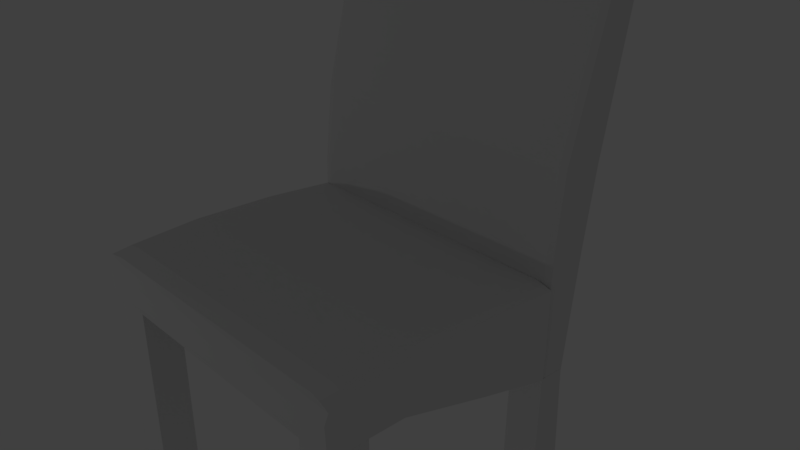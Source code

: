 # Source: chair_black2.blend  (saved by Blender 2.79.0; exported with 4.5.12 LTS)
import bpy
from mathutils import Matrix  # noqa: F401  (used for matrix-valued properties, if any)

bpy.ops.wm.read_factory_settings(use_empty=True)
scene = bpy.context.scene
scene.name = 'Scene'

# ---- collections
col_collection_1 = bpy.data.collections.new('Collection 1'); scene.collection.children.link(col_collection_1)

# ---- materials (node trees are filled in below, after node groups)
mat_material_003 = bpy.data.materials.new('Material.003')
mat_material_003.alpha_threshold = 0.0
mat_material_003.use_transparent_shadow = False
mat_material_003.roughness = 0.5
mat_material_001 = bpy.data.materials.new('Material.001')
mat_material_001.alpha_threshold = 0.0
mat_material_001.use_transparent_shadow = False
mat_material_001.roughness = 0.5

# ---- material node trees

# ---- world
world_world = bpy.data.worlds.new('World'); scene.world = world_world
world_world.color = (0.05088, 0.05088, 0.05088)
world_world.use_sun_shadow = False
world_world.sun_shadow_jitter_overblur = 0.0
world_world.cycles.sampling_method = 'MANUAL'

# ---- cameras
cam_camera = bpy.data.cameras.new('Camera')
cam_camera.clip_end = 100.0
cam_camera.lens = 35.0
cam_camera.sensor_width = 32.0
cam_camera.sensor_height = 18.0
cam_camera.ortho_scale = 7.314
cam_camera.dof.focus_distance = 0.0
cam_camera.dof.aperture_fstop = 128.0

# ---- lights
light_lamp = bpy.data.lights.new('Lamp', 'POINT')
light_lamp.transmission_factor = 0.0
light_lamp.cutoff_distance = 30.0
light_lamp.energy = 100.0
light_lamp.shadow_buffer_clip_start = 1.001
light_lamp.shadow_soft_size = 0.1
light_lamp.shadow_maximum_resolution = 0.006
light_lamp.use_absolute_resolution = True

# ---- meshes
me_cube_013 = bpy.data.meshes.new('Cube.013')
me_cube_013.from_pydata([(1.667, -2.043, -0.6143), (1.667, -2.004, 1.608), (1.667, -1.536, -0.6143), (1.682, -1.628, 1.634), (2.179, -2.043, -0.6143), (2.178, -2.005, 1.621), (2.179, -1.536, -0.6143), (2.179, -1.625, 1.607)], [], [(0, 2, 3, 1), (2, 6, 7, 3), (6, 4, 5, 7), (4, 0, 1, 5), (2, 0, 4, 6), (7, 5, 1, 3)])
me_cube_013.materials.append(mat_material_003)
me_cube_013.use_remesh_preserve_volume = False
me_cube_013.use_remesh_preserve_attributes = False
me_cube_013.use_mirror_vertex_groups = False
me_cube_013.update()
me_cube_010 = bpy.data.meshes.new('Cube.010')
me_cube_010.from_pydata([(1.667, -2.043, -0.6143), (1.667, -2.043, 2.371), (1.667, -1.536, -0.6143), (1.667, -1.536, 2.371), (2.179, -2.043, -0.6143), (2.179, -2.043, 2.371), (2.179, -1.536, -0.6143), (2.179, -1.536, 2.371)], [], [(0, 2, 3, 1), (2, 6, 7, 3), (6, 4, 5, 7), (4, 0, 1, 5), (2, 0, 4, 6), (7, 5, 1, 3)])
me_cube_010.materials.append(mat_material_003)
me_cube_010.use_remesh_preserve_volume = False
me_cube_010.use_remesh_preserve_attributes = False
me_cube_010.use_mirror_vertex_groups = False
me_cube_010.update()
me_cube_008 = bpy.data.meshes.new('Cube.008')
me_cube_008.from_pydata([(1.667, -2.043, -0.6143), (1.667, -2.004, 1.608), (1.667, -1.536, -0.6143), (1.682, -1.628, 1.634), (2.179, -2.043, -0.6143), (2.178, -2.005, 1.621), (2.179, -1.536, -0.6143), (2.179, -1.625, 1.607)], [], [(0, 2, 3, 1), (2, 6, 7, 3), (6, 4, 5, 7), (4, 0, 1, 5), (2, 0, 4, 6), (7, 5, 1, 3)])
me_cube_008.use_remesh_preserve_volume = False
me_cube_008.use_remesh_preserve_attributes = False
me_cube_008.use_mirror_vertex_groups = False
me_cube_008.update()
me_cube_007 = bpy.data.meshes.new('Cube.007')
me_cube_007.from_pydata([(1.667, -2.043, -0.6143), (1.667, -2.043, 2.371), (1.667, -1.536, -0.6143), (1.667, -1.536, 2.371), (2.179, -2.043, -0.6143), (2.179, -2.043, 2.371), (2.179, -1.536, -0.6143), (2.179, -1.536, 2.371)], [], [(0, 2, 3, 1), (2, 6, 7, 3), (6, 4, 5, 7), (4, 0, 1, 5), (2, 0, 4, 6), (7, 5, 1, 3)])
me_cube_007.materials.append(mat_material_003)
me_cube_007.use_remesh_preserve_volume = False
me_cube_007.use_remesh_preserve_attributes = False
me_cube_007.use_mirror_vertex_groups = False
me_cube_007.update()
me_cube_004 = bpy.data.meshes.new('Cube.004')
me_cube_004.from_pydata([(-2.106, -0.8882, -0.9882), (-2.106, 2.756, 0.9829), (-2.147, 0.6816, -1.003), (-2.147, 4.467, 0.9596), (2.133, -0.8832, -0.9931), (2.133, 3.079, 0.9781), (2.147, 0.6816, -1.0), (2.147, 4.502, 0.9538), (-2.106, -0.2455, -0.0005661), (-2.147, 2.033, -0.04532), (2.147, 2.155, -0.04835), (2.133, -0.3155, -0.009852), (-2.147, 1.415, -0.4051), (2.147, 1.506, -0.4197), (2.133, -0.7777, -0.3873), (-2.106, -0.7482, -0.3883), (-2.147, -0.0426, -1.0), (-2.147, 3.746, 0.9991), (2.147, -0.0426, -1.0), (2.147, 3.806, 0.9946), (2.147, 0.8064, -0.03188), (-2.147, 0.8144, -0.03866), (-2.147, 0.3243, -0.401), (2.147, 0.2547, -0.4064), (-2.0, 0.6816, -1.003), (-2.0, 4.468, 0.9594), (-2.0, -1.0, -1.0), (-2.0, 2.655, 0.9712), (-2.0, -0.3599, -0.01251), (-2.0, 2.037, -0.04542), (-2.0, 1.418, -0.4056), (-2.0, -0.8612, -0.3999), (-2.0, 3.748, 0.999), (-2.0, -0.0426, -1.0), (-2.147, -0.6495, -1.0), (2.147, 3.271, 0.9797), (2.147, 0.02122, -0.0223), (2.147, -0.4738, -0.3987), (-2.147, 3.047, 0.9814), (2.147, -0.6495, -1.0), (-2.147, 0.07167, -0.02199), (-2.147, -0.4264, -0.4004), (-2.0, 3.055, 0.9813), (-2.0, -0.6495, -1.0), (2.045, 4.501, 0.954), (2.045, -1.0, -1.0), (2.045, 2.152, -0.04828), (2.045, 1.504, -0.4193), (2.045, 3.804, 0.9947), (2.045, 0.6816, -1.0), (2.045, 2.955, 0.9712), (2.045, -0.4305, -0.01666), (2.045, -0.8937, -0.3944), (2.045, -0.0426, -1.0), (2.045, 3.266, 0.9798), (2.045, -0.6495, -1.0), (-1.0, -14.12, -0.7269), (-1.0, -15.37, -0.7269), (1.0, -13.78, -0.7292), (1.0, -15.4, -0.7269)], [], [(21, 17, 3, 9), (46, 44, 7, 10), (36, 35, 5, 11), (28, 27, 1, 8), (55, 39, 4, 45), (42, 38, 1, 27), (31, 28, 8, 15), (37, 36, 11, 14), (47, 46, 10, 13), (22, 21, 9, 12), (16, 22, 12, 2), (49, 47, 13, 6), (39, 37, 14, 4), (26, 31, 15, 0), (6, 13, 23, 18), (34, 41, 22, 16), (41, 40, 21, 22), (13, 10, 20, 23), (25, 3, 17, 32), (49, 6, 18, 53), (10, 7, 19, 20), (40, 38, 17, 21), (2, 24, 33, 16), (44, 25, 32, 48), (45, 52, 31, 26), (2, 12, 30, 24), (12, 9, 29, 30), (52, 51, 28, 31), (54, 42, 27, 50), (34, 43, 26, 0), (51, 50, 27, 28), (9, 3, 25, 29), (16, 33, 43, 34), (48, 32, 42, 54), (8, 1, 38, 40), (15, 8, 40, 41), (0, 15, 41, 34), (18, 23, 37, 39), (23, 20, 36, 37), (32, 17, 38, 42), (53, 18, 39, 55), (20, 19, 35, 36), (33, 53, 55, 43), (19, 48, 54, 35), (11, 5, 50, 51), (35, 54, 50, 5), (14, 11, 51, 52), (4, 14, 52, 45), (7, 44, 48, 19), (24, 49, 53, 33), (24, 30, 47, 49), (30, 29, 46, 47), (43, 55, 45, 26), (29, 25, 44, 46), (59, 57, 56, 58)])
me_cube_004.materials.append(mat_material_001)
me_cube_004.use_remesh_preserve_volume = False
me_cube_004.use_remesh_preserve_attributes = False
me_cube_004.use_mirror_vertex_groups = False
me_cube_004.update()
me_cube_003 = bpy.data.meshes.new('Cube.003')
me_cube_003.from_pydata([(-2.158, -2.443, -0.5776), (-2.17, -2.443, 0.04881), (-2.155, 1.012, -1.316), (-2.096, 1.012, 0.02377), (2.16, -2.443, -0.5776), (1.995, -2.41, 0.05586), (2.161, 0.9802, -1.327), (2.069, 0.9763, 0.02037), (-2.158, -2.495, -0.1871), (-2.157, 1.016, -0.2792), (2.16, 0.9912, -0.2792), (2.16, -2.487, -0.119), (-2.158, -2.195, -0.5736), (-2.096, -2.21, 0.1215), (2.16, -2.195, -0.5736), (2.069, -2.206, 0.1285), (2.16, -2.195, -0.127), (-2.158, -2.195, -0.2752), (-2.096, -1.229, 0.1683), (2.16, -1.418, -0.5948), (-2.158, -1.234, -0.2764), (-2.158, -1.358, -0.6148), (2.069, -1.21, 0.1809), (2.16, -1.314, -0.2209), (-2.157, 1.024, -0.4582), (2.162, 0.9903, -0.9212), (2.16, -2.473, -0.4222), (-2.158, -2.495, -0.4302), (-2.158, -2.195, -0.4542), (2.16, -2.195, -0.3949), (2.16, -1.377, -0.4453), (-2.158, -1.234, -0.4554), (-2.096, -0.01664, 0.1228), (2.16, -0.1042, -1.01), (-2.158, 0.0001261, -0.278), (-2.158, -0.06185, -1.025), (2.069, -0.009828, 0.1145), (2.16, -0.03556, -0.2533), (2.16, -0.07672, -0.7071), (-2.158, 0.0001261, -0.457), (1.927, 0.9527, -1.343), (1.927, 0.995, 0.03579), (1.927, -2.443, -0.5776), (1.853, -2.393, 0.07043), (1.927, -2.488, -0.1226), (1.927, 0.9912, -0.2792), (1.927, -2.187, 0.1431), (1.927, -2.195, -0.5736), (1.927, -1.415, -0.5959), (1.927, -1.192, 0.1952), (1.927, 0.9685, -0.8925), (1.927, -2.474, -0.4226), (1.927, 0.008993, 0.1299), (1.927, -0.1019, -1.01), (-1.912, 0.9776, -1.354), (-1.986, -2.418, 0.0633), (-1.912, -2.495, -0.1832), (-1.912, -2.195, -0.5736), (-1.912, -1.362, -0.6137), (-1.912, -2.494, -0.4297), (-1.912, -0.06426, -1.024), (-1.913, 1.011, 0.03735), (-1.912, -2.443, -0.5776), (-1.912, 0.9912, -0.2792), (-1.912, -2.187, 0.136), (-1.912, -1.205, 0.1831), (-1.912, 0.9898, -0.4844), (-1.912, 0.006956, 0.1364), (-2.156, 1.018, -0.9103), (2.162, 0.9823, -1.136), (2.16, -2.458, -0.4999), (-2.158, -2.195, -0.5139), (2.16, -2.195, -0.4843), (2.16, -1.397, -0.52), (-2.158, -1.296, -0.5351), (-2.158, -2.469, -0.5039), (-2.158, -0.03086, -0.7411), (2.16, -0.09044, -0.8583), (1.927, -2.459, -0.5001), (1.927, 0.9606, -1.118), (-1.912, 0.9837, -0.9192), (-1.912, -2.469, -0.5037), (-2.158, -2.454, -0.002108), (-2.159, 1.016, -0.02586), (2.16, 0.9944, -0.02672), (2.16, -2.43, 0.01776), (2.16, -2.188, 0.09013), (-2.158, -2.188, 0.05445), (2.16, -1.215, 0.1136), (-2.158, -1.211, 0.09183), (2.16, 0.0002994, 0.05395), (-2.158, 0.005503, 0.05496), (1.927, -2.431, 0.01669), (1.927, 0.9943, -0.02638), (-1.912, 0.9914, -0.02066), (-1.912, -2.452, -0.0009761)], [], [(91, 32, 3, 83), (93, 41, 7, 84), (86, 15, 5, 85), (95, 55, 1, 82), (47, 14, 4, 42), (64, 13, 1, 55), (59, 56, 8, 27), (29, 16, 11, 26), (50, 45, 10, 25), (39, 34, 9, 24), (27, 8, 17, 28), (30, 23, 16, 29), (65, 18, 13, 64), (48, 19, 14, 47), (88, 22, 15, 86), (82, 1, 13, 87), (90, 36, 22, 88), (53, 33, 19, 48), (67, 32, 18, 65), (38, 37, 23, 30), (28, 17, 20, 31), (87, 13, 18, 89), (71, 28, 31, 74), (77, 38, 30, 73), (73, 30, 29, 72), (75, 27, 28, 71), (76, 39, 24, 68), (79, 50, 25, 69), (72, 29, 26, 70), (81, 59, 27, 75), (74, 31, 39, 76), (69, 25, 38, 77), (25, 10, 37, 38), (61, 3, 32, 67), (40, 6, 33, 53), (84, 7, 36, 90), (31, 20, 34, 39), (89, 18, 32, 91), (54, 40, 53, 60), (7, 41, 52, 36), (70, 26, 51, 78), (80, 66, 50, 79), (36, 52, 49, 22), (60, 53, 48, 58), (58, 48, 47, 57), (22, 49, 46, 15), (66, 63, 45, 50), (26, 11, 44, 51), (15, 46, 43, 5), (57, 47, 42, 62), (85, 5, 43, 92), (94, 61, 41, 93), (83, 3, 61, 94), (12, 57, 62, 0), (24, 9, 63, 66), (21, 58, 57, 12), (35, 60, 58, 21), (68, 24, 66, 80), (2, 54, 60, 35), (41, 61, 67, 52), (78, 51, 59, 81), (52, 67, 65, 49), (49, 65, 64, 46), (51, 44, 56, 59), (46, 64, 55, 43), (92, 43, 55, 95), (42, 78, 81, 62), (2, 68, 80, 54), (54, 80, 79, 40), (4, 70, 78, 42), (6, 69, 77, 33), (21, 74, 76, 35), (62, 81, 75, 0), (14, 72, 70, 4), (40, 79, 69, 6), (35, 76, 68, 2), (0, 75, 71, 12), (19, 73, 72, 14), (33, 77, 73, 19), (12, 71, 74, 21), (44, 92, 95, 56), (9, 83, 94, 63), (63, 94, 93, 45), (11, 85, 92, 44), (20, 89, 91, 34), (10, 84, 90, 37), (17, 87, 89, 20), (37, 90, 88, 23), (8, 82, 87, 17), (23, 88, 86, 16), (56, 95, 82, 8), (16, 86, 85, 11), (45, 93, 84, 10), (34, 91, 83, 9)])
me_cube_003.materials.append(mat_material_001)
me_cube_003.use_remesh_preserve_volume = False
me_cube_003.use_remesh_preserve_attributes = False
me_cube_003.use_mirror_vertex_groups = False
me_cube_003.update()

# ---- objects
ob_rr_leg = bpy.data.objects.new('RR leg', me_cube_013)
ob_fr_leg = bpy.data.objects.new('FR Leg', me_cube_010)
ob_rl_leg = bpy.data.objects.new('RL Leg', me_cube_008)
ob_fl_leg = bpy.data.objects.new('FL Leg', me_cube_007)
ob_back = bpy.data.objects.new('Back', me_cube_004)
ob_seat = bpy.data.objects.new('Seat', me_cube_003)
ob_lamp = bpy.data.objects.new('Lamp', light_lamp)
ob_camera = bpy.data.objects.new('Camera', cam_camera)

# ---- transforms, parenting, visibility, modifiers, constraints
ob_rr_leg.location = (-3.802, 2.99, -2.95)
ob_rr_leg.lineart.crease_threshold = 0.0
ob_fr_leg.location = (-3.782, -0.3805, -2.95)
ob_fr_leg.lineart.crease_threshold = 0.0
ob_rl_leg.location = (-0.02963, 2.99, -2.95)
ob_rl_leg.lineart.crease_threshold = 0.0
ob_fl_leg.location = (-0.02963, -0.3805, -2.95)
ob_fl_leg.lineart.crease_threshold = 0.0
ob_back.location = (3.209e-16, 1.213, 1.528)
ob_back.scale = (1.0, 0.2348, 2.879)
ob_back.lineart.crease_threshold = 0.0
ob_seat.location = (0.0, 0.0, 0.0)
ob_seat.lineart.crease_threshold = 0.0
ob_lamp.location = (-8.605, -13.13, -0.361)
ob_lamp.rotation_euler = (0.6503, 0.05522, 1.866)
ob_lamp.lock_rotations_4d = False
ob_lamp.empty_display_type = 'ARROWS'
ob_lamp.color = (0.0, 0.0, 0.0, 0.0)
ob_lamp.lineart.crease_threshold = 0.0
ob_camera.location = (7.481, -6.508, 5.344)
ob_camera.rotation_euler = (1.109, 0.0, 0.8149)
ob_camera.lock_rotations_4d = False
ob_camera.empty_display_type = 'ARROWS'
ob_camera.color = (0.0, 0.0, 0.0, 0.0)
ob_camera.display_type = 'WIRE'
ob_camera.lineart.crease_threshold = 0.0

# ---- collection membership
col_collection_1.objects.link(ob_rr_leg)
col_collection_1.objects.link(ob_fr_leg)
col_collection_1.objects.link(ob_rl_leg)
col_collection_1.objects.link(ob_fl_leg)
col_collection_1.objects.link(ob_back)
col_collection_1.objects.link(ob_seat)
col_collection_1.objects.link(ob_lamp)
col_collection_1.objects.link(ob_camera)

# ---- scene / render settings (as saved in the file)
scene.camera = ob_camera
scene.frame_start = 1; scene.frame_end = 250; scene.frame_set(1)
scene.render.engine = 'BLENDER_EEVEE_NEXT'
scene.render.resolution_percentage = 50
scene.render.dither_intensity = 0.0
scene.cycles.use_denoising = False
scene.cycles.samples = 128
scene.cycles.sampling_pattern = 'TABULATED_SOBOL'
scene.cycles.use_adaptive_sampling = False
scene.cycles.use_light_tree = False
scene.cycles.blur_glossy = 0.0
scene.cycles.sample_clamp_indirect = 0.0
scene.view_settings.view_transform = 'Standard'
bpy.context.view_layer.update()
